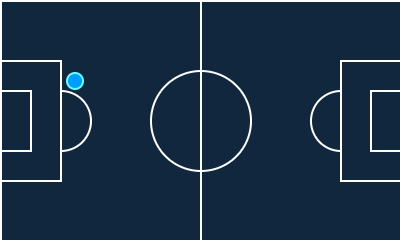

The diagram above was exported from draw.io. Its source (the exported page's mxGraphModel, read from the mxfile embedded in the PNG):
<mxGraphModel dx="824" dy="420" grid="1" gridSize="10" guides="1" tooltips="1" connect="1" arrows="1" fold="1" page="1" pageScale="1" pageWidth="850" pageHeight="1100" background="#ffffff" math="0" shadow="0">
  <root>
    <mxCell id="0" />
    <mxCell id="1" parent="0" />
    <mxCell id="M0rrCAPU3k2NqwKGhOPo-2" value="" style="rounded=0;whiteSpace=wrap;html=1;fillStyle=solid;fillColor=#11273e;strokeColor=#FFFFFF;" vertex="1" parent="1">
      <mxGeometry x="200" y="320" width="200" height="120" as="geometry" />
    </mxCell>
    <mxCell id="M0rrCAPU3k2NqwKGhOPo-5" value="" style="ellipse;whiteSpace=wrap;html=1;aspect=fixed;fillColor=#11273E;strokeColor=#FFFFFF;" vertex="1" parent="1">
      <mxGeometry x="275" y="355" width="50" height="50" as="geometry" />
    </mxCell>
    <mxCell id="M0rrCAPU3k2NqwKGhOPo-9" value="" style="ellipse;whiteSpace=wrap;html=1;aspect=fixed;fillColor=#11273E;strokeColor=#FFFFFF;" vertex="1" parent="1">
      <mxGeometry x="215" y="365" width="30" height="30" as="geometry" />
    </mxCell>
    <mxCell id="M0rrCAPU3k2NqwKGhOPo-8" value="" style="endArrow=none;html=1;rounded=0;entryX=0.5;entryY=0;entryDx=0;entryDy=0;exitX=0.5;exitY=1;exitDx=0;exitDy=0;strokeColor=#FFFFFF;" edge="1" parent="1" source="M0rrCAPU3k2NqwKGhOPo-2" target="M0rrCAPU3k2NqwKGhOPo-2">
      <mxGeometry width="50" height="50" relative="1" as="geometry">
        <mxPoint x="275" y="400" as="sourcePoint" />
        <mxPoint x="325" y="350" as="targetPoint" />
      </mxGeometry>
    </mxCell>
    <mxCell id="M0rrCAPU3k2NqwKGhOPo-10" value="" style="endArrow=none;html=1;rounded=0;exitX=0.5;exitY=1;exitDx=0;exitDy=0;entryX=0.5;entryY=0;entryDx=0;entryDy=0;" edge="1" parent="1" source="M0rrCAPU3k2NqwKGhOPo-9" target="M0rrCAPU3k2NqwKGhOPo-9">
      <mxGeometry width="50" height="50" relative="1" as="geometry">
        <mxPoint x="180" y="530" as="sourcePoint" />
        <mxPoint x="230" y="480" as="targetPoint" />
      </mxGeometry>
    </mxCell>
    <mxCell id="M0rrCAPU3k2NqwKGhOPo-11" value="" style="ellipse;whiteSpace=wrap;html=1;aspect=fixed;fillStyle=solid;fillColor=#11273E;strokeColor=#FFFFFF;" vertex="1" parent="1">
      <mxGeometry x="355" y="365" width="30" height="30" as="geometry" />
    </mxCell>
    <mxCell id="M0rrCAPU3k2NqwKGhOPo-4" value="" style="rounded=0;whiteSpace=wrap;html=1;fillStyle=solid;fillColor=#11273E;strokeColor=#FFFFFF;" vertex="1" parent="1">
      <mxGeometry x="370" y="350" width="30" height="60" as="geometry" />
    </mxCell>
    <mxCell id="M0rrCAPU3k2NqwKGhOPo-7" value="" style="rounded=0;whiteSpace=wrap;html=1;fillStyle=solid;fillColor=#11273E;strokeColor=#FFFFFF;" vertex="1" parent="1">
      <mxGeometry x="385" y="365" width="15" height="30" as="geometry" />
    </mxCell>
    <mxCell id="M0rrCAPU3k2NqwKGhOPo-3" value="" style="rounded=0;whiteSpace=wrap;html=1;fillStyle=solid;fillColor=#11273E;strokeColor=#FFFFFF;" vertex="1" parent="1">
      <mxGeometry x="200" y="350" width="30" height="60" as="geometry" />
    </mxCell>
    <mxCell id="M0rrCAPU3k2NqwKGhOPo-6" value="" style="rounded=0;whiteSpace=wrap;html=1;fillStyle=solid;fillColor=#11273E;strokeColor=#FFFFFF;" vertex="1" parent="1">
      <mxGeometry x="200" y="365" width="15" height="30" as="geometry" />
    </mxCell>
    <mxCell id="M0rrCAPU3k2NqwKGhOPo-31" value="" style="ellipse;whiteSpace=wrap;html=1;aspect=fixed;fillStyle=solid;fillColor=#009dff;strokeColor=#66FFFF;" vertex="1" parent="1">
      <mxGeometry x="233" y="356" width="8" height="8" as="geometry" />
    </mxCell>
  </root>
</mxGraphModel>